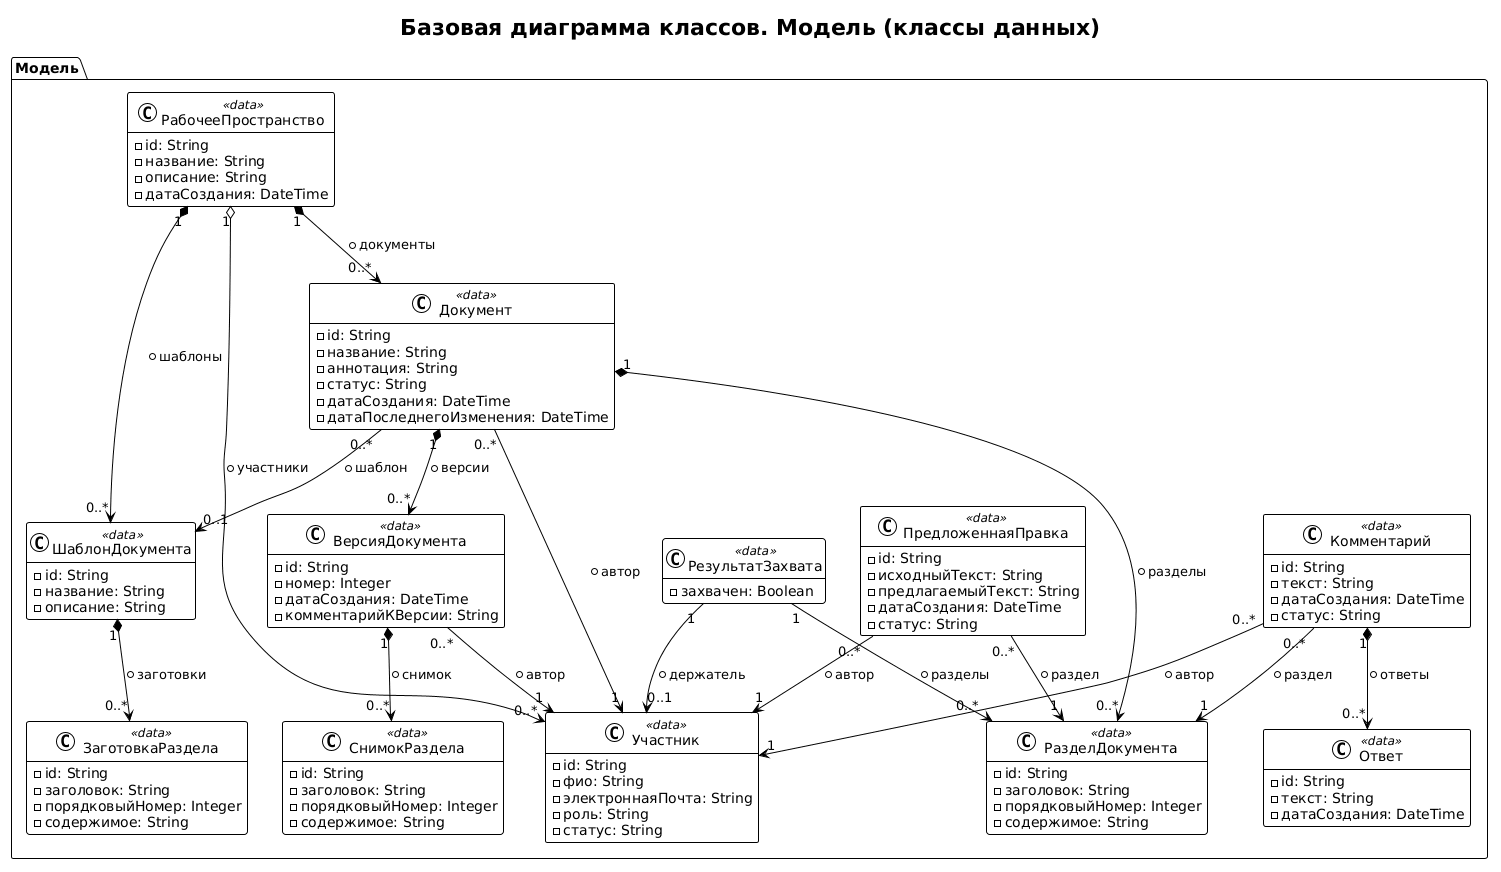

The diagram above was rendered by PlantUML. Its source (embedded in the PNG):
@startuml
!theme plain
hide empty members
top to bottom direction
title Базовая диаграмма классов. Модель (классы данных)

package "Модель" {
    class "РабочееПространство" as РабочееПространство <<data>> {
        -id: String
        -название: String
        -описание: String
        -датаСоздания: DateTime
    }

    class "Участник" as Участник <<data>> {
        -id: String
        -фио: String
        -электроннаяПочта: String
        -роль: String
        -статус: String
    }

    class "ШаблонДокумента" as ШаблонДокумента <<data>> {
        -id: String
        -название: String
        -описание: String
    }

    class "ЗаготовкаРаздела" as ЗаготовкаРаздела <<data>> {
        -id: String
        -заголовок: String
        -порядковыйНомер: Integer
        -содержимое: String
    }

    class "Документ" as Документ <<data>> {
        -id: String
        -название: String
        -аннотация: String
        -статус: String
        -датаСоздания: DateTime
        -датаПоследнегоИзменения: DateTime
    }

    class "РазделДокумента" as РазделДокумента <<data>> {
        -id: String
        -заголовок: String
        -порядковыйНомер: Integer
        -содержимое: String
    }

    class "ВерсияДокумента" as ВерсияДокумента <<data>> {
        -id: String
        -номер: Integer
        -датаСоздания: DateTime
        -комментарийКВерсии: String
    }

    class "СнимокРаздела" as СнимокРаздела <<data>> {
        -id: String
        -заголовок: String
        -порядковыйНомер: Integer
        -содержимое: String
    }

    class "Комментарий" as Комментарий <<data>> {
        -id: String
        -текст: String
        -датаСоздания: DateTime
        -статус: String
    }

    class "Ответ" as Ответ <<data>> {
        -id: String
        -текст: String
        -датаСоздания: DateTime
    }

    class "ПредложеннаяПравка" as ПредложеннаяПравка <<data>> {
        -id: String
        -исходныйТекст: String
        -предлагаемыйТекст: String
        -датаСоздания: DateTime
        -статус: String
    }

    class "РезультатЗахвата" as РезультатЗахвата <<data>> {
        -захвачен: Boolean
    }
}

РабочееПространство "1" o--> "0..*" Участник : +участники
РабочееПространство "1" *--> "0..*" Документ : +документы
РабочееПространство "1" *--> "0..*" ШаблонДокумента : +шаблоны

ШаблонДокумента "1" *--> "0..*" ЗаготовкаРаздела : +заготовки

Документ "1" *--> "0..*" РазделДокумента : +разделы
Документ "1" *--> "0..*" ВерсияДокумента : +версии
Документ "0..*" --> "1" Участник : +автор
Документ "0..*" --> "0..1" ШаблонДокумента : +шаблон

ВерсияДокумента "1" *--> "0..*" СнимокРаздела : +снимок
ВерсияДокумента "0..*" --> "1" Участник : +автор

Комментарий "1" *--> "0..*" Ответ : +ответы
Комментарий "0..*" --> "1" РазделДокумента : +раздел
Комментарий "0..*" --> "1" Участник : +автор

ПредложеннаяПравка "0..*" --> "1" РазделДокумента : +раздел
ПредложеннаяПравка "0..*" --> "1" Участник : +автор

РезультатЗахвата "1" --> "0..1" Участник : +держатель
РезультатЗахвата "1" --> "0..*" РазделДокумента : +разделы
@enduml